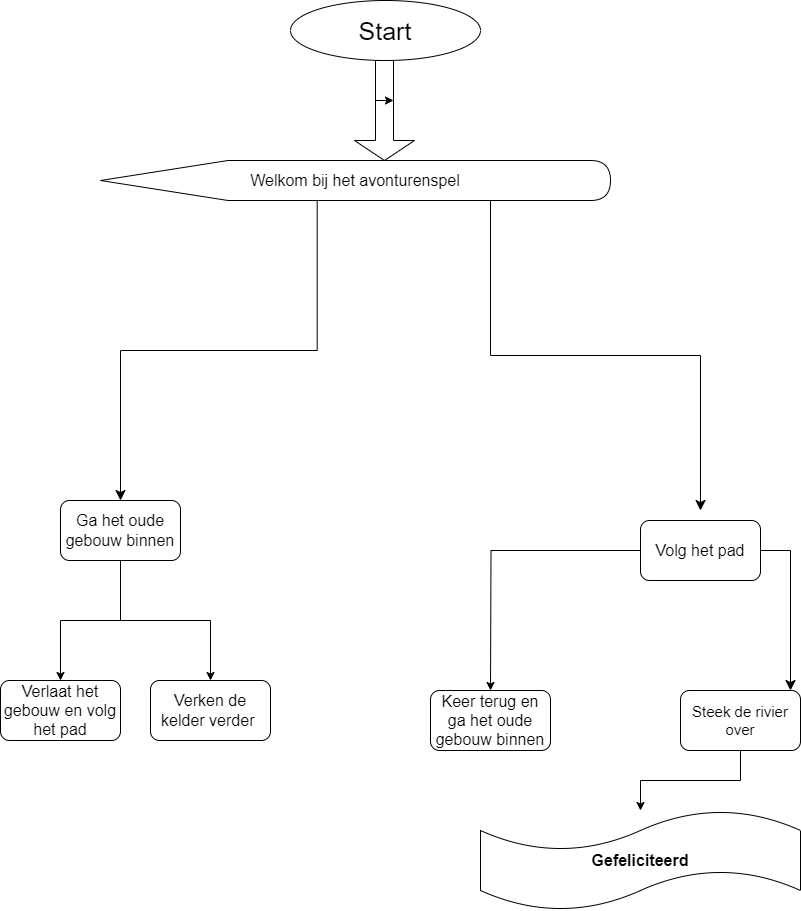

The diagram above was exported from draw.io. Its source (the exported page's mxGraphModel, read from the mxfile embedded in the PNG):
<mxGraphModel dx="2123" dy="3461" grid="1" gridSize="10" guides="1" tooltips="1" connect="1" arrows="1" fold="1" page="1" pageScale="1" pageWidth="827" pageHeight="1169" math="0" shadow="0">
  <root>
    <mxCell id="0" />
    <mxCell id="1" parent="0" />
    <mxCell id="QpYjxqdmVLzPGoCrJZW0-2" value="&lt;font style=&quot;font-size: 25px;&quot;&gt;Start&lt;/font&gt;" style="ellipse;whiteSpace=wrap;html=1;" vertex="1" parent="1">
      <mxGeometry x="290" y="-2220" width="190" height="60" as="geometry" />
    </mxCell>
    <mxCell id="QpYjxqdmVLzPGoCrJZW0-3" value="" style="shape=singleArrow;direction=south;whiteSpace=wrap;html=1;" vertex="1" parent="1">
      <mxGeometry x="354" y="-2160" width="60" height="100" as="geometry" />
    </mxCell>
    <mxCell id="QpYjxqdmVLzPGoCrJZW0-4" value="&lt;font style=&quot;font-size: 16px;&quot;&gt;Welkom bij het avonturenspel&lt;/font&gt;" style="shape=display;whiteSpace=wrap;html=1;" vertex="1" parent="1">
      <mxGeometry x="100" y="-2060" width="510" height="40" as="geometry" />
    </mxCell>
    <mxCell id="QpYjxqdmVLzPGoCrJZW0-5" value="" style="edgeStyle=elbowEdgeStyle;elbow=vertical;endArrow=classic;html=1;curved=0;rounded=0;endSize=8;startSize=8;" edge="1" parent="1">
      <mxGeometry width="50" height="50" relative="1" as="geometry">
        <mxPoint x="490" y="-2020" as="sourcePoint" />
        <mxPoint x="700" y="-1710" as="targetPoint" />
      </mxGeometry>
    </mxCell>
    <mxCell id="QpYjxqdmVLzPGoCrJZW0-6" value="" style="edgeStyle=elbowEdgeStyle;elbow=vertical;endArrow=classic;html=1;curved=0;rounded=0;endSize=8;startSize=8;exitX=0.438;exitY=1.01;exitDx=0;exitDy=0;exitPerimeter=0;entryX=0.5;entryY=0;entryDx=0;entryDy=0;" edge="1" parent="1" target="QpYjxqdmVLzPGoCrJZW0-10">
      <mxGeometry width="50" height="50" relative="1" as="geometry">
        <mxPoint x="316.6900000000001" y="-2020" as="sourcePoint" />
        <mxPoint x="103.31" y="-1920.4" as="targetPoint" />
      </mxGeometry>
    </mxCell>
    <mxCell id="QpYjxqdmVLzPGoCrJZW0-12" value="" style="edgeStyle=orthogonalEdgeStyle;rounded=0;orthogonalLoop=1;jettySize=auto;html=1;" edge="1" parent="1" source="QpYjxqdmVLzPGoCrJZW0-8">
      <mxGeometry relative="1" as="geometry">
        <mxPoint x="490" y="-1530" as="targetPoint" />
      </mxGeometry>
    </mxCell>
    <mxCell id="QpYjxqdmVLzPGoCrJZW0-8" value="&lt;font style=&quot;font-size: 16px;&quot;&gt;Volg het pad&lt;/font&gt;" style="rounded=1;whiteSpace=wrap;html=1;" vertex="1" parent="1">
      <mxGeometry x="640" y="-1700" width="120" height="60" as="geometry" />
    </mxCell>
    <mxCell id="QpYjxqdmVLzPGoCrJZW0-24" value="" style="edgeStyle=orthogonalEdgeStyle;rounded=0;orthogonalLoop=1;jettySize=auto;html=1;" edge="1" parent="1" source="QpYjxqdmVLzPGoCrJZW0-10" target="QpYjxqdmVLzPGoCrJZW0-23">
      <mxGeometry relative="1" as="geometry" />
    </mxCell>
    <mxCell id="QpYjxqdmVLzPGoCrJZW0-26" value="" style="edgeStyle=orthogonalEdgeStyle;rounded=0;orthogonalLoop=1;jettySize=auto;html=1;" edge="1" parent="1" source="QpYjxqdmVLzPGoCrJZW0-10" target="QpYjxqdmVLzPGoCrJZW0-25">
      <mxGeometry relative="1" as="geometry" />
    </mxCell>
    <mxCell id="QpYjxqdmVLzPGoCrJZW0-10" value="&lt;font style=&quot;font-size: 16px;&quot;&gt;Ga het oude gebouw binnen&lt;/font&gt;" style="rounded=1;whiteSpace=wrap;html=1;" vertex="1" parent="1">
      <mxGeometry x="60" y="-1720" width="120" height="60" as="geometry" />
    </mxCell>
    <mxCell id="QpYjxqdmVLzPGoCrJZW0-28" value="" style="edgeStyle=orthogonalEdgeStyle;rounded=0;orthogonalLoop=1;jettySize=auto;html=1;" edge="1" parent="1" source="QpYjxqdmVLzPGoCrJZW0-16" target="QpYjxqdmVLzPGoCrJZW0-27">
      <mxGeometry relative="1" as="geometry" />
    </mxCell>
    <mxCell id="QpYjxqdmVLzPGoCrJZW0-16" value="&lt;font style=&quot;font-size: 15px;&quot;&gt;Steek de rivier over&lt;/font&gt;" style="rounded=1;whiteSpace=wrap;html=1;" vertex="1" parent="1">
      <mxGeometry x="680" y="-1530" width="120" height="60" as="geometry" />
    </mxCell>
    <mxCell id="QpYjxqdmVLzPGoCrJZW0-20" value="" style="edgeStyle=elbowEdgeStyle;elbow=horizontal;endArrow=classic;html=1;curved=0;rounded=0;endSize=8;startSize=8;exitX=1;exitY=0.5;exitDx=0;exitDy=0;" edge="1" parent="1" source="QpYjxqdmVLzPGoCrJZW0-8">
      <mxGeometry width="50" height="50" relative="1" as="geometry">
        <mxPoint x="740" y="-1638" as="sourcePoint" />
        <mxPoint x="790" y="-1530" as="targetPoint" />
        <Array as="points">
          <mxPoint x="790" y="-1660" />
          <mxPoint x="794" y="-1620" />
        </Array>
      </mxGeometry>
    </mxCell>
    <mxCell id="QpYjxqdmVLzPGoCrJZW0-22" value="&lt;font style=&quot;font-size: 16px;&quot;&gt;Keer terug en ga het oude gebouw binnen&lt;/font&gt;" style="rounded=1;whiteSpace=wrap;html=1;" vertex="1" parent="1">
      <mxGeometry x="430" y="-1530" width="120" height="60" as="geometry" />
    </mxCell>
    <mxCell id="QpYjxqdmVLzPGoCrJZW0-23" value="&lt;font style=&quot;font-size: 16px;&quot;&gt;Verlaat het gebouw en volg het pad&lt;/font&gt;" style="whiteSpace=wrap;html=1;rounded=1;" vertex="1" parent="1">
      <mxGeometry y="-1540" width="120" height="60" as="geometry" />
    </mxCell>
    <mxCell id="QpYjxqdmVLzPGoCrJZW0-25" value="&lt;font style=&quot;font-size: 16px;&quot;&gt;Verken de kelder verder&amp;nbsp;&lt;/font&gt;" style="rounded=1;whiteSpace=wrap;html=1;" vertex="1" parent="1">
      <mxGeometry x="150" y="-1540" width="120" height="60" as="geometry" />
    </mxCell>
    <mxCell id="QpYjxqdmVLzPGoCrJZW0-27" value="&lt;p style=&quot;line-height: 120%; font-size: 16px;&quot;&gt;&lt;b&gt;Gefeliciteerd&lt;/b&gt;&lt;/p&gt;" style="shape=tape;whiteSpace=wrap;html=1;rounded=1;" vertex="1" parent="1">
      <mxGeometry x="480" y="-1410" width="320" height="100" as="geometry" />
    </mxCell>
    <mxCell id="QpYjxqdmVLzPGoCrJZW0-29" style="edgeStyle=orthogonalEdgeStyle;rounded=0;orthogonalLoop=1;jettySize=auto;html=1;exitX=0;exitY=0;exitDx=40;exitDy=39;exitPerimeter=0;entryX=0;entryY=0;entryDx=40;entryDy=21;entryPerimeter=0;" edge="1" parent="1" source="QpYjxqdmVLzPGoCrJZW0-3" target="QpYjxqdmVLzPGoCrJZW0-3">
      <mxGeometry relative="1" as="geometry" />
    </mxCell>
  </root>
</mxGraphModel>